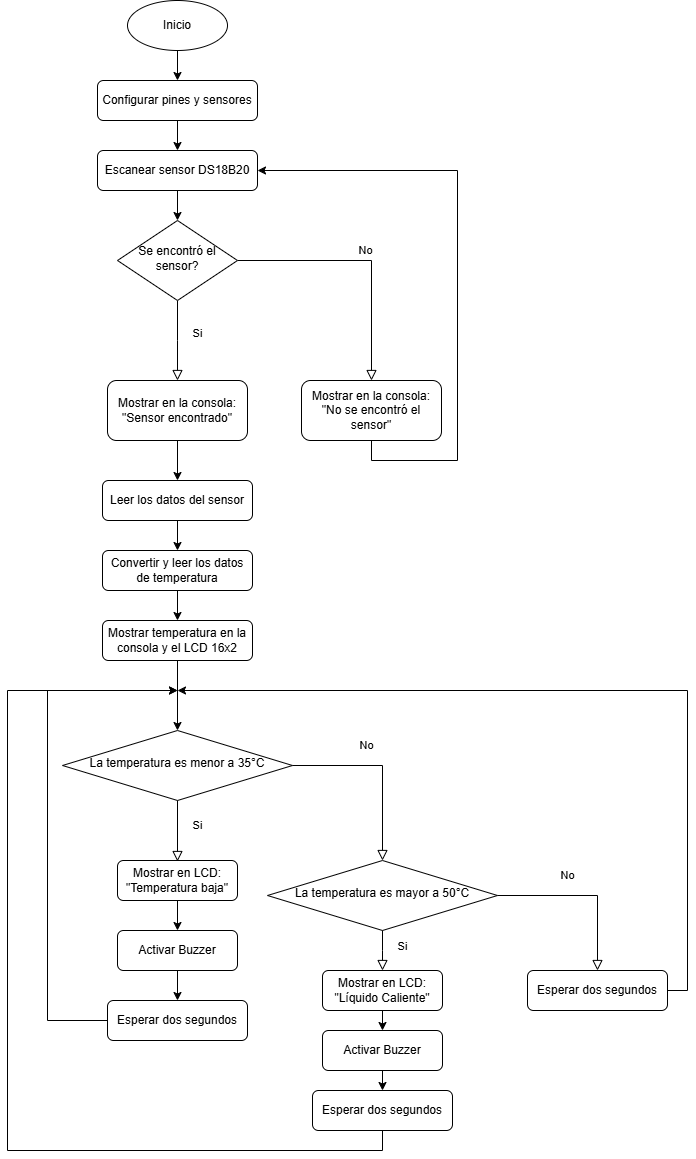

The diagram above was exported from draw.io. Its source (the exported page's mxGraphModel, read from the mxfile embedded in the PNG):
<mxGraphModel dx="1100" dy="575" grid="1" gridSize="10" guides="1" tooltips="1" connect="1" arrows="1" fold="1" page="1" pageScale="1" pageWidth="827" pageHeight="1169" math="0" shadow="0">
  <root>
    <mxCell id="WIyWlLk6GJQsqaUBKTNV-0" />
    <mxCell id="WIyWlLk6GJQsqaUBKTNV-1" parent="WIyWlLk6GJQsqaUBKTNV-0" />
    <mxCell id="iCkLjZ7AwKc02NQQtp1x-3" style="edgeStyle=orthogonalEdgeStyle;rounded=0;orthogonalLoop=1;jettySize=auto;html=1;entryX=0.5;entryY=0;entryDx=0;entryDy=0;" edge="1" parent="WIyWlLk6GJQsqaUBKTNV-1" source="WIyWlLk6GJQsqaUBKTNV-3" target="iCkLjZ7AwKc02NQQtp1x-2">
      <mxGeometry relative="1" as="geometry" />
    </mxCell>
    <mxCell id="WIyWlLk6GJQsqaUBKTNV-3" value="Configurar pines y sensores" style="rounded=1;whiteSpace=wrap;html=1;fontSize=12;glass=0;strokeWidth=1;shadow=0;" parent="WIyWlLk6GJQsqaUBKTNV-1" vertex="1">
      <mxGeometry x="140" y="90" width="160" height="40" as="geometry" />
    </mxCell>
    <mxCell id="WIyWlLk6GJQsqaUBKTNV-4" value="Si" style="rounded=0;html=1;jettySize=auto;orthogonalLoop=1;fontSize=11;endArrow=block;endFill=0;endSize=8;strokeWidth=1;shadow=0;labelBackgroundColor=none;edgeStyle=orthogonalEdgeStyle;" parent="WIyWlLk6GJQsqaUBKTNV-1" source="WIyWlLk6GJQsqaUBKTNV-6" edge="1">
      <mxGeometry x="-0.2" y="20" relative="1" as="geometry">
        <mxPoint as="offset" />
        <mxPoint x="220" y="390" as="targetPoint" />
      </mxGeometry>
    </mxCell>
    <mxCell id="WIyWlLk6GJQsqaUBKTNV-5" value="No" style="edgeStyle=orthogonalEdgeStyle;rounded=0;html=1;jettySize=auto;orthogonalLoop=1;fontSize=11;endArrow=block;endFill=0;endSize=8;strokeWidth=1;shadow=0;labelBackgroundColor=none;" parent="WIyWlLk6GJQsqaUBKTNV-1" source="WIyWlLk6GJQsqaUBKTNV-6" target="WIyWlLk6GJQsqaUBKTNV-7" edge="1">
      <mxGeometry y="10" relative="1" as="geometry">
        <mxPoint as="offset" />
      </mxGeometry>
    </mxCell>
    <mxCell id="WIyWlLk6GJQsqaUBKTNV-6" value="Se encontró el sensor?" style="rhombus;whiteSpace=wrap;html=1;shadow=0;fontFamily=Helvetica;fontSize=12;align=center;strokeWidth=1;spacing=6;spacingTop=-4;" parent="WIyWlLk6GJQsqaUBKTNV-1" vertex="1">
      <mxGeometry x="160" y="230" width="120" height="80" as="geometry" />
    </mxCell>
    <mxCell id="iCkLjZ7AwKc02NQQtp1x-5" style="edgeStyle=orthogonalEdgeStyle;rounded=0;orthogonalLoop=1;jettySize=auto;html=1;exitX=0.5;exitY=1;exitDx=0;exitDy=0;entryX=1;entryY=0.5;entryDx=0;entryDy=0;" edge="1" parent="WIyWlLk6GJQsqaUBKTNV-1" source="WIyWlLk6GJQsqaUBKTNV-7" target="iCkLjZ7AwKc02NQQtp1x-2">
      <mxGeometry relative="1" as="geometry">
        <Array as="points">
          <mxPoint x="414" y="470" />
          <mxPoint x="500" y="470" />
          <mxPoint x="500" y="180" />
        </Array>
      </mxGeometry>
    </mxCell>
    <mxCell id="WIyWlLk6GJQsqaUBKTNV-7" value="Mostrar en la consola: &quot;No se encontró el sensor&quot;" style="rounded=1;whiteSpace=wrap;html=1;fontSize=12;glass=0;strokeWidth=1;shadow=0;" parent="WIyWlLk6GJQsqaUBKTNV-1" vertex="1">
      <mxGeometry x="344" y="390" width="140" height="60" as="geometry" />
    </mxCell>
    <mxCell id="iCkLjZ7AwKc02NQQtp1x-1" style="edgeStyle=orthogonalEdgeStyle;rounded=0;orthogonalLoop=1;jettySize=auto;html=1;entryX=0.5;entryY=0;entryDx=0;entryDy=0;" edge="1" parent="WIyWlLk6GJQsqaUBKTNV-1" source="iCkLjZ7AwKc02NQQtp1x-0" target="WIyWlLk6GJQsqaUBKTNV-3">
      <mxGeometry relative="1" as="geometry" />
    </mxCell>
    <mxCell id="iCkLjZ7AwKc02NQQtp1x-0" value="Inicio" style="ellipse;whiteSpace=wrap;html=1;" vertex="1" parent="WIyWlLk6GJQsqaUBKTNV-1">
      <mxGeometry x="170" y="10" width="100" height="50" as="geometry" />
    </mxCell>
    <mxCell id="iCkLjZ7AwKc02NQQtp1x-4" style="edgeStyle=orthogonalEdgeStyle;rounded=0;orthogonalLoop=1;jettySize=auto;html=1;entryX=0.5;entryY=0;entryDx=0;entryDy=0;" edge="1" parent="WIyWlLk6GJQsqaUBKTNV-1" source="iCkLjZ7AwKc02NQQtp1x-2" target="WIyWlLk6GJQsqaUBKTNV-6">
      <mxGeometry relative="1" as="geometry" />
    </mxCell>
    <mxCell id="iCkLjZ7AwKc02NQQtp1x-2" value="Escanear sensor DS18B20" style="rounded=1;whiteSpace=wrap;html=1;fontSize=12;glass=0;strokeWidth=1;shadow=0;" vertex="1" parent="WIyWlLk6GJQsqaUBKTNV-1">
      <mxGeometry x="140" y="160" width="160" height="40" as="geometry" />
    </mxCell>
    <mxCell id="iCkLjZ7AwKc02NQQtp1x-8" style="edgeStyle=orthogonalEdgeStyle;rounded=0;orthogonalLoop=1;jettySize=auto;html=1;exitX=0.5;exitY=1;exitDx=0;exitDy=0;entryX=0.5;entryY=0;entryDx=0;entryDy=0;" edge="1" parent="WIyWlLk6GJQsqaUBKTNV-1" source="iCkLjZ7AwKc02NQQtp1x-6" target="iCkLjZ7AwKc02NQQtp1x-7">
      <mxGeometry relative="1" as="geometry" />
    </mxCell>
    <mxCell id="iCkLjZ7AwKc02NQQtp1x-6" value="Mostrar en la consola: &quot;Sensor encontrado&quot;" style="rounded=1;whiteSpace=wrap;html=1;fontSize=12;glass=0;strokeWidth=1;shadow=0;" vertex="1" parent="WIyWlLk6GJQsqaUBKTNV-1">
      <mxGeometry x="150" y="390" width="140" height="60" as="geometry" />
    </mxCell>
    <mxCell id="iCkLjZ7AwKc02NQQtp1x-10" style="edgeStyle=orthogonalEdgeStyle;rounded=0;orthogonalLoop=1;jettySize=auto;html=1;exitX=0.5;exitY=1;exitDx=0;exitDy=0;entryX=0.5;entryY=0;entryDx=0;entryDy=0;" edge="1" parent="WIyWlLk6GJQsqaUBKTNV-1" source="iCkLjZ7AwKc02NQQtp1x-7" target="iCkLjZ7AwKc02NQQtp1x-9">
      <mxGeometry relative="1" as="geometry" />
    </mxCell>
    <mxCell id="iCkLjZ7AwKc02NQQtp1x-7" value="Leer los datos del sensor" style="rounded=1;whiteSpace=wrap;html=1;fontSize=12;glass=0;strokeWidth=1;shadow=0;" vertex="1" parent="WIyWlLk6GJQsqaUBKTNV-1">
      <mxGeometry x="145" y="490" width="150" height="40" as="geometry" />
    </mxCell>
    <mxCell id="iCkLjZ7AwKc02NQQtp1x-12" style="edgeStyle=orthogonalEdgeStyle;rounded=0;orthogonalLoop=1;jettySize=auto;html=1;exitX=0.5;exitY=1;exitDx=0;exitDy=0;entryX=0.5;entryY=0;entryDx=0;entryDy=0;" edge="1" parent="WIyWlLk6GJQsqaUBKTNV-1" source="iCkLjZ7AwKc02NQQtp1x-9" target="iCkLjZ7AwKc02NQQtp1x-11">
      <mxGeometry relative="1" as="geometry" />
    </mxCell>
    <mxCell id="iCkLjZ7AwKc02NQQtp1x-9" value="Convertir y leer los datos de temperatura" style="rounded=1;whiteSpace=wrap;html=1;fontSize=12;glass=0;strokeWidth=1;shadow=0;" vertex="1" parent="WIyWlLk6GJQsqaUBKTNV-1">
      <mxGeometry x="145" y="560" width="150" height="40" as="geometry" />
    </mxCell>
    <mxCell id="iCkLjZ7AwKc02NQQtp1x-16" style="edgeStyle=orthogonalEdgeStyle;rounded=0;orthogonalLoop=1;jettySize=auto;html=1;exitX=0.5;exitY=1;exitDx=0;exitDy=0;entryX=0.5;entryY=0;entryDx=0;entryDy=0;" edge="1" parent="WIyWlLk6GJQsqaUBKTNV-1" source="iCkLjZ7AwKc02NQQtp1x-11" target="iCkLjZ7AwKc02NQQtp1x-13">
      <mxGeometry relative="1" as="geometry" />
    </mxCell>
    <mxCell id="iCkLjZ7AwKc02NQQtp1x-11" value="Mostrar temperatura en la consola y el LCD 16x2" style="rounded=1;whiteSpace=wrap;html=1;fontSize=12;glass=0;strokeWidth=1;shadow=0;" vertex="1" parent="WIyWlLk6GJQsqaUBKTNV-1">
      <mxGeometry x="145" y="630" width="150" height="40" as="geometry" />
    </mxCell>
    <mxCell id="iCkLjZ7AwKc02NQQtp1x-13" value="La temperatura es menor a 35°C" style="rhombus;whiteSpace=wrap;html=1;shadow=0;fontFamily=Helvetica;fontSize=12;align=center;strokeWidth=1;spacing=6;spacingTop=-4;" vertex="1" parent="WIyWlLk6GJQsqaUBKTNV-1">
      <mxGeometry x="105" y="740" width="230" height="70" as="geometry" />
    </mxCell>
    <mxCell id="iCkLjZ7AwKc02NQQtp1x-18" value="Si" style="rounded=0;html=1;jettySize=auto;orthogonalLoop=1;fontSize=11;endArrow=block;endFill=0;endSize=8;strokeWidth=1;shadow=0;labelBackgroundColor=none;edgeStyle=orthogonalEdgeStyle;exitX=0.5;exitY=1;exitDx=0;exitDy=0;" edge="1" parent="WIyWlLk6GJQsqaUBKTNV-1" source="iCkLjZ7AwKc02NQQtp1x-13">
      <mxGeometry x="-0.2" y="20" relative="1" as="geometry">
        <mxPoint as="offset" />
        <mxPoint x="240" y="370" as="sourcePoint" />
        <mxPoint x="220" y="871" as="targetPoint" />
      </mxGeometry>
    </mxCell>
    <mxCell id="iCkLjZ7AwKc02NQQtp1x-19" value="No" style="rounded=0;html=1;jettySize=auto;orthogonalLoop=1;fontSize=11;endArrow=block;endFill=0;endSize=8;strokeWidth=1;shadow=0;labelBackgroundColor=none;edgeStyle=orthogonalEdgeStyle;exitX=1;exitY=0.5;exitDx=0;exitDy=0;entryX=0.5;entryY=0;entryDx=0;entryDy=0;" edge="1" parent="WIyWlLk6GJQsqaUBKTNV-1" source="iCkLjZ7AwKc02NQQtp1x-13" target="iCkLjZ7AwKc02NQQtp1x-28">
      <mxGeometry x="-0.2" y="20" relative="1" as="geometry">
        <mxPoint as="offset" />
        <mxPoint x="250" y="380" as="sourcePoint" />
        <mxPoint x="430" y="870" as="targetPoint" />
      </mxGeometry>
    </mxCell>
    <mxCell id="iCkLjZ7AwKc02NQQtp1x-22" style="edgeStyle=orthogonalEdgeStyle;rounded=0;orthogonalLoop=1;jettySize=auto;html=1;exitX=0.5;exitY=1;exitDx=0;exitDy=0;entryX=0.5;entryY=0;entryDx=0;entryDy=0;" edge="1" parent="WIyWlLk6GJQsqaUBKTNV-1" source="iCkLjZ7AwKc02NQQtp1x-20" target="iCkLjZ7AwKc02NQQtp1x-21">
      <mxGeometry relative="1" as="geometry" />
    </mxCell>
    <mxCell id="iCkLjZ7AwKc02NQQtp1x-20" value="Mostrar en LCD: &quot;Temperatura baja&quot;" style="rounded=1;whiteSpace=wrap;html=1;fontSize=12;glass=0;strokeWidth=1;shadow=0;" vertex="1" parent="WIyWlLk6GJQsqaUBKTNV-1">
      <mxGeometry x="160" y="870" width="120" height="40" as="geometry" />
    </mxCell>
    <mxCell id="iCkLjZ7AwKc02NQQtp1x-24" style="edgeStyle=orthogonalEdgeStyle;rounded=0;orthogonalLoop=1;jettySize=auto;html=1;exitX=0.5;exitY=1;exitDx=0;exitDy=0;entryX=0.5;entryY=0;entryDx=0;entryDy=0;" edge="1" parent="WIyWlLk6GJQsqaUBKTNV-1" source="iCkLjZ7AwKc02NQQtp1x-21" target="iCkLjZ7AwKc02NQQtp1x-23">
      <mxGeometry relative="1" as="geometry" />
    </mxCell>
    <mxCell id="iCkLjZ7AwKc02NQQtp1x-21" value="Activar Buzzer" style="rounded=1;whiteSpace=wrap;html=1;fontSize=12;glass=0;strokeWidth=1;shadow=0;" vertex="1" parent="WIyWlLk6GJQsqaUBKTNV-1">
      <mxGeometry x="160" y="940" width="120" height="40" as="geometry" />
    </mxCell>
    <mxCell id="iCkLjZ7AwKc02NQQtp1x-26" style="edgeStyle=orthogonalEdgeStyle;rounded=0;orthogonalLoop=1;jettySize=auto;html=1;exitX=0;exitY=0.5;exitDx=0;exitDy=0;" edge="1" parent="WIyWlLk6GJQsqaUBKTNV-1" source="iCkLjZ7AwKc02NQQtp1x-23">
      <mxGeometry relative="1" as="geometry">
        <mxPoint x="220" y="700" as="targetPoint" />
        <Array as="points">
          <mxPoint x="90" y="1030" />
          <mxPoint x="90" y="700" />
        </Array>
      </mxGeometry>
    </mxCell>
    <mxCell id="iCkLjZ7AwKc02NQQtp1x-23" value="Esperar dos segundos" style="rounded=1;whiteSpace=wrap;html=1;fontSize=12;glass=0;strokeWidth=1;shadow=0;" vertex="1" parent="WIyWlLk6GJQsqaUBKTNV-1">
      <mxGeometry x="150" y="1010" width="140" height="40" as="geometry" />
    </mxCell>
    <mxCell id="iCkLjZ7AwKc02NQQtp1x-28" value="La temperatura es mayor a 50°C" style="rhombus;whiteSpace=wrap;html=1;shadow=0;fontFamily=Helvetica;fontSize=12;align=center;strokeWidth=1;spacing=6;spacingTop=-4;" vertex="1" parent="WIyWlLk6GJQsqaUBKTNV-1">
      <mxGeometry x="310" y="870" width="230" height="70" as="geometry" />
    </mxCell>
    <mxCell id="iCkLjZ7AwKc02NQQtp1x-29" value="Si" style="rounded=0;html=1;jettySize=auto;orthogonalLoop=1;fontSize=11;endArrow=block;endFill=0;endSize=8;strokeWidth=1;shadow=0;labelBackgroundColor=none;edgeStyle=orthogonalEdgeStyle;exitX=0.5;exitY=1;exitDx=0;exitDy=0;" edge="1" parent="WIyWlLk6GJQsqaUBKTNV-1" source="iCkLjZ7AwKc02NQQtp1x-28">
      <mxGeometry x="-0.2" y="20" relative="1" as="geometry">
        <mxPoint as="offset" />
        <mxPoint x="230" y="820" as="sourcePoint" />
        <mxPoint x="425" y="980" as="targetPoint" />
      </mxGeometry>
    </mxCell>
    <mxCell id="iCkLjZ7AwKc02NQQtp1x-30" value="No" style="rounded=0;html=1;jettySize=auto;orthogonalLoop=1;fontSize=11;endArrow=block;endFill=0;endSize=8;strokeWidth=1;shadow=0;labelBackgroundColor=none;edgeStyle=orthogonalEdgeStyle;exitX=1;exitY=0.5;exitDx=0;exitDy=0;" edge="1" parent="WIyWlLk6GJQsqaUBKTNV-1" source="iCkLjZ7AwKc02NQQtp1x-28" target="iCkLjZ7AwKc02NQQtp1x-34">
      <mxGeometry x="-0.2" y="20" relative="1" as="geometry">
        <mxPoint as="offset" />
        <mxPoint x="345" y="785" as="sourcePoint" />
        <mxPoint x="640" y="980" as="targetPoint" />
      </mxGeometry>
    </mxCell>
    <mxCell id="iCkLjZ7AwKc02NQQtp1x-33" style="edgeStyle=orthogonalEdgeStyle;rounded=0;orthogonalLoop=1;jettySize=auto;html=1;exitX=0.5;exitY=1;exitDx=0;exitDy=0;entryX=0.5;entryY=0;entryDx=0;entryDy=0;" edge="1" parent="WIyWlLk6GJQsqaUBKTNV-1" source="iCkLjZ7AwKc02NQQtp1x-31" target="iCkLjZ7AwKc02NQQtp1x-32">
      <mxGeometry relative="1" as="geometry" />
    </mxCell>
    <mxCell id="iCkLjZ7AwKc02NQQtp1x-31" value="Mostrar en LCD: &quot;Líquido Caliente&quot;" style="rounded=1;whiteSpace=wrap;html=1;fontSize=12;glass=0;strokeWidth=1;shadow=0;" vertex="1" parent="WIyWlLk6GJQsqaUBKTNV-1">
      <mxGeometry x="365" y="980" width="120" height="40" as="geometry" />
    </mxCell>
    <mxCell id="iCkLjZ7AwKc02NQQtp1x-37" style="edgeStyle=orthogonalEdgeStyle;rounded=0;orthogonalLoop=1;jettySize=auto;html=1;exitX=0.5;exitY=1;exitDx=0;exitDy=0;entryX=0.5;entryY=0;entryDx=0;entryDy=0;" edge="1" parent="WIyWlLk6GJQsqaUBKTNV-1" source="iCkLjZ7AwKc02NQQtp1x-32" target="iCkLjZ7AwKc02NQQtp1x-36">
      <mxGeometry relative="1" as="geometry" />
    </mxCell>
    <mxCell id="iCkLjZ7AwKc02NQQtp1x-32" value="Activar Buzzer" style="rounded=1;whiteSpace=wrap;html=1;fontSize=12;glass=0;strokeWidth=1;shadow=0;" vertex="1" parent="WIyWlLk6GJQsqaUBKTNV-1">
      <mxGeometry x="365" y="1040" width="120" height="40" as="geometry" />
    </mxCell>
    <mxCell id="iCkLjZ7AwKc02NQQtp1x-35" style="edgeStyle=orthogonalEdgeStyle;rounded=0;orthogonalLoop=1;jettySize=auto;html=1;exitX=1;exitY=0.5;exitDx=0;exitDy=0;" edge="1" parent="WIyWlLk6GJQsqaUBKTNV-1" source="iCkLjZ7AwKc02NQQtp1x-34">
      <mxGeometry relative="1" as="geometry">
        <mxPoint x="220" y="700" as="targetPoint" />
        <Array as="points">
          <mxPoint x="730" y="1000" />
          <mxPoint x="730" y="700" />
        </Array>
      </mxGeometry>
    </mxCell>
    <mxCell id="iCkLjZ7AwKc02NQQtp1x-34" value="Esperar dos segundos" style="rounded=1;whiteSpace=wrap;html=1;fontSize=12;glass=0;strokeWidth=1;shadow=0;" vertex="1" parent="WIyWlLk6GJQsqaUBKTNV-1">
      <mxGeometry x="570" y="980" width="140" height="40" as="geometry" />
    </mxCell>
    <mxCell id="iCkLjZ7AwKc02NQQtp1x-38" style="edgeStyle=orthogonalEdgeStyle;rounded=0;orthogonalLoop=1;jettySize=auto;html=1;exitX=0.5;exitY=1;exitDx=0;exitDy=0;" edge="1" parent="WIyWlLk6GJQsqaUBKTNV-1" source="iCkLjZ7AwKc02NQQtp1x-36">
      <mxGeometry relative="1" as="geometry">
        <mxPoint x="220" y="700" as="targetPoint" />
        <Array as="points">
          <mxPoint x="425" y="1160" />
          <mxPoint x="50" y="1160" />
          <mxPoint x="50" y="700" />
        </Array>
      </mxGeometry>
    </mxCell>
    <mxCell id="iCkLjZ7AwKc02NQQtp1x-36" value="Esperar dos segundos" style="rounded=1;whiteSpace=wrap;html=1;fontSize=12;glass=0;strokeWidth=1;shadow=0;" vertex="1" parent="WIyWlLk6GJQsqaUBKTNV-1">
      <mxGeometry x="355" y="1100" width="140" height="40" as="geometry" />
    </mxCell>
  </root>
</mxGraphModel>